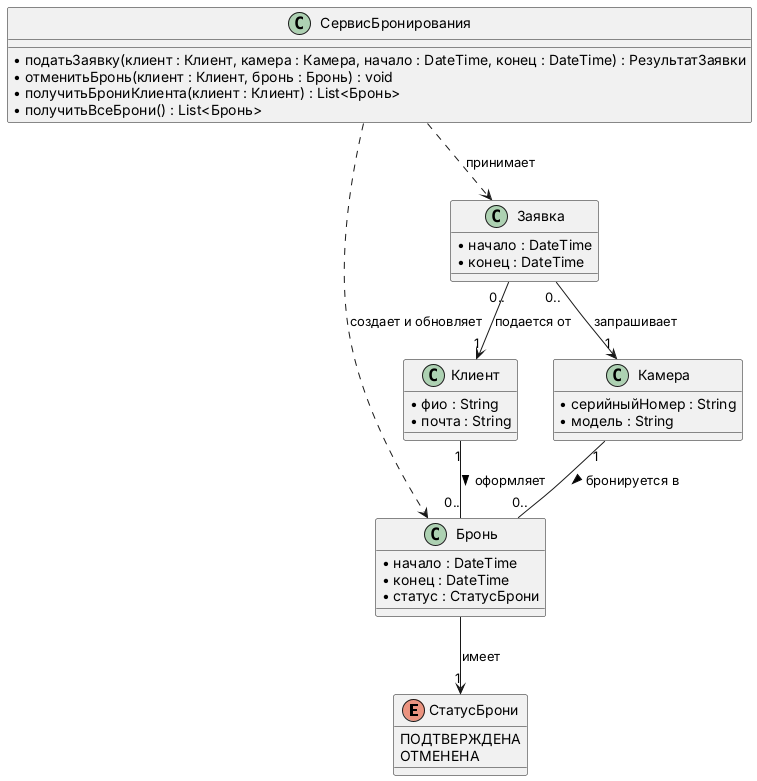

The diagram above was rendered by PlantUML. Its source (embedded in the PNG):
@startuml
enum СтатусБрони {
ПОДТВЕРЖДЕНА
ОТМЕНЕНА
}
class Клиент {
• фио : String
• почта : String
}
class Камера {
• серийныйНомер : String
• модель : String
}
class Бронь {
• начало : DateTime
• конец : DateTime
• статус : СтатусБрони
}
class Заявка {
• начало : DateTime
• конец : DateTime
}
class СервисБронирования {
• податьЗаявку(клиент : Клиент, камера : Камера, начало : DateTime, конец : DateTime) : РезультатЗаявки
• отменитьБронь(клиент : Клиент, бронь : Бронь) : void
• получитьБрониКлиента(клиент : Клиент) : List<Бронь>
• получитьВсеБрони() : List<Бронь>
}
Клиент "1" -- "0.." Бронь : оформляет >
Камера "1" -- "0.." Бронь : бронируется в >
Бронь --> "1" СтатусБрони : имеет
Заявка "0.." --> "1" Клиент : подается от
Заявка "0.." --> "1" Камера : запрашивает
СервисБронирования ..> Заявка : принимает
СервисБронирования ..> Бронь : создает и обновляет
@enduml